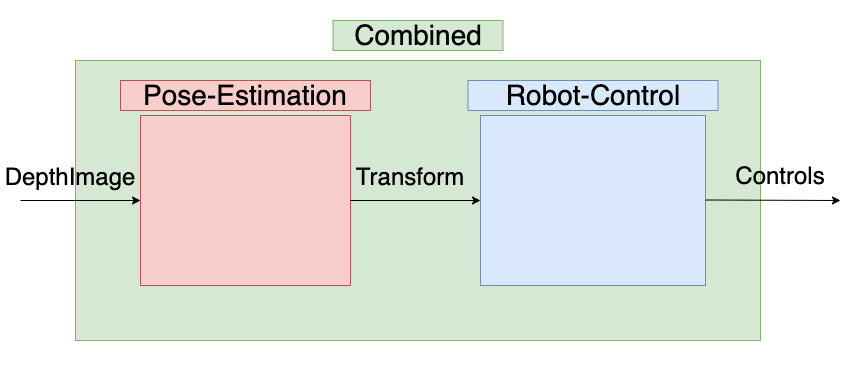

The diagram above was exported from draw.io. Its source (the exported page's mxGraphModel, read from the mxfile embedded in the PNG):
<mxGraphModel dx="1186" dy="764" grid="1" gridSize="10" guides="1" tooltips="1" connect="1" arrows="1" fold="1" page="1" pageScale="1" pageWidth="850" pageHeight="1100" math="0" shadow="0">
  <root>
    <mxCell id="0" />
    <mxCell id="1" parent="0" />
    <mxCell id="HVKa1FUvwkZV0aS-9kdP-15" value="" style="rounded=0;whiteSpace=wrap;html=1;fontSize=24;strokeColor=none;" vertex="1" parent="1">
      <mxGeometry y="120" width="850" height="380" as="geometry" />
    </mxCell>
    <mxCell id="HVKa1FUvwkZV0aS-9kdP-1" value="" style="rounded=1;whiteSpace=wrap;html=1;" vertex="1" parent="1">
      <mxGeometry x="360" y="360" width="120" height="60" as="geometry" />
    </mxCell>
    <mxCell id="HVKa1FUvwkZV0aS-9kdP-2" value="" style="rounded=0;whiteSpace=wrap;html=1;fillColor=#d5e8d4;strokeColor=#82b366;" vertex="1" parent="1">
      <mxGeometry x="75" y="180" width="685" height="280" as="geometry" />
    </mxCell>
    <mxCell id="HVKa1FUvwkZV0aS-9kdP-3" value="&lt;font style=&quot;font-size: 28px&quot;&gt;Combined&lt;/font&gt;" style="text;html=1;strokeColor=#82b366;fillColor=#d5e8d4;align=center;verticalAlign=middle;whiteSpace=wrap;rounded=0;" vertex="1" parent="1">
      <mxGeometry x="332.5" y="140" width="170" height="30" as="geometry" />
    </mxCell>
    <mxCell id="HVKa1FUvwkZV0aS-9kdP-4" value="" style="rounded=0;whiteSpace=wrap;html=1;fillColor=#f8cecc;strokeColor=#b85450;" vertex="1" parent="1">
      <mxGeometry x="140" y="235" width="210" height="170" as="geometry" />
    </mxCell>
    <mxCell id="HVKa1FUvwkZV0aS-9kdP-5" value="" style="rounded=0;whiteSpace=wrap;html=1;fillColor=#dae8fc;strokeColor=#6c8ebf;" vertex="1" parent="1">
      <mxGeometry x="480" y="235" width="225" height="170" as="geometry" />
    </mxCell>
    <mxCell id="HVKa1FUvwkZV0aS-9kdP-6" value="&lt;span style=&quot;font-size: 28px&quot;&gt;Pose-Estimation&lt;/span&gt;" style="text;html=1;strokeColor=#b85450;fillColor=#f8cecc;align=center;verticalAlign=middle;whiteSpace=wrap;rounded=0;" vertex="1" parent="1">
      <mxGeometry x="120" y="200" width="250" height="30" as="geometry" />
    </mxCell>
    <mxCell id="HVKa1FUvwkZV0aS-9kdP-7" value="&lt;span style=&quot;font-size: 28px&quot;&gt;Robot-Control&lt;/span&gt;" style="text;html=1;strokeColor=#6c8ebf;fillColor=#dae8fc;align=center;verticalAlign=middle;whiteSpace=wrap;rounded=0;" vertex="1" parent="1">
      <mxGeometry x="467.5" y="200" width="250" height="30" as="geometry" />
    </mxCell>
    <mxCell id="HVKa1FUvwkZV0aS-9kdP-8" value="" style="endArrow=classic;html=1;rounded=0;fontSize=28;exitX=1;exitY=0.5;exitDx=0;exitDy=0;" edge="1" parent="1" source="HVKa1FUvwkZV0aS-9kdP-4" target="HVKa1FUvwkZV0aS-9kdP-5">
      <mxGeometry width="50" height="50" relative="1" as="geometry">
        <mxPoint x="400" y="410" as="sourcePoint" />
        <mxPoint x="450" y="360" as="targetPoint" />
      </mxGeometry>
    </mxCell>
    <mxCell id="HVKa1FUvwkZV0aS-9kdP-9" value="" style="endArrow=classic;html=1;rounded=0;fontSize=28;entryX=0;entryY=0.5;entryDx=0;entryDy=0;" edge="1" parent="1" target="HVKa1FUvwkZV0aS-9kdP-4">
      <mxGeometry width="50" height="50" relative="1" as="geometry">
        <mxPoint x="20" y="320" as="sourcePoint" />
        <mxPoint x="135" y="319.5" as="targetPoint" />
      </mxGeometry>
    </mxCell>
    <mxCell id="HVKa1FUvwkZV0aS-9kdP-10" value="" style="endArrow=classic;html=1;rounded=0;fontSize=28;exitX=1;exitY=0.5;exitDx=0;exitDy=0;" edge="1" parent="1">
      <mxGeometry width="50" height="50" relative="1" as="geometry">
        <mxPoint x="705" y="319.5" as="sourcePoint" />
        <mxPoint x="840" y="320" as="targetPoint" />
      </mxGeometry>
    </mxCell>
    <mxCell id="HVKa1FUvwkZV0aS-9kdP-12" value="&lt;font style=&quot;font-size: 24px&quot;&gt;Transform&lt;/font&gt;" style="text;html=1;strokeColor=none;fillColor=none;align=center;verticalAlign=middle;whiteSpace=wrap;rounded=0;fontSize=28;" vertex="1" parent="1">
      <mxGeometry x="380" y="280" width="60" height="30" as="geometry" />
    </mxCell>
    <mxCell id="HVKa1FUvwkZV0aS-9kdP-13" value="&lt;font style=&quot;font-size: 24px&quot;&gt;DepthImage&lt;/font&gt;" style="text;html=1;strokeColor=none;fillColor=none;align=center;verticalAlign=middle;whiteSpace=wrap;rounded=0;fontSize=28;" vertex="1" parent="1">
      <mxGeometry x="40" y="280" width="60" height="30" as="geometry" />
    </mxCell>
    <mxCell id="HVKa1FUvwkZV0aS-9kdP-14" value="&lt;font style=&quot;font-size: 24px&quot;&gt;Controls&lt;/font&gt;" style="text;html=1;strokeColor=none;fillColor=none;align=center;verticalAlign=middle;whiteSpace=wrap;rounded=0;" vertex="1" parent="1">
      <mxGeometry x="750" y="280" width="60" height="30" as="geometry" />
    </mxCell>
  </root>
</mxGraphModel>